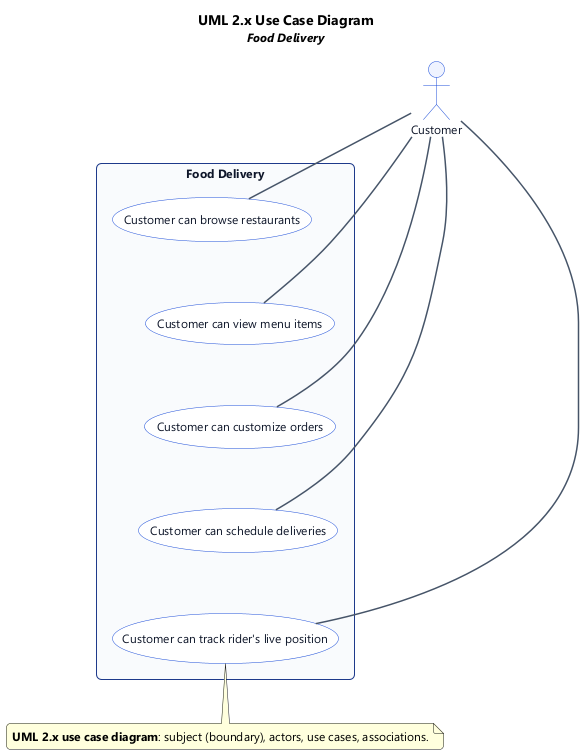

The diagram above was rendered by PlantUML. Its source (embedded in the PNG):
@startuml
' UML 2.x Use Case Diagram (PlantUML)
top to bottom direction

title UML 2.x Use Case Diagram\n<size:12><i>Food Delivery</i></size>

skinparam backgroundColor #FFFFFF
skinparam shadowing false
skinparam roundcorner 8
skinparam defaultFontName "Segoe UI", Helvetica, Arial, sans-serif
skinparam defaultFontSize 12
skinparam TitleFontSize 14
skinparam TitleFontStyle bold
skinparam rectangle {
  BackgroundColor #F8FAFC
  BorderColor #1e3a8a
  FontColor #0f172a
  RoundCorner 10
}
skinparam usecase {
  BackgroundColor #FFFFFF
  BorderColor #1d4ed8
  FontColor #0f172a
}
skinparam actor {
  BackgroundColor #EEF2FF
  BorderColor #1d4ed8
  FontColor #0f172a
}
skinparam arrow {
  Color #475569
  Thickness 1.5
}

' --- Actors (outside subject) ---
actor "Customer" as act_0

' --- Subject (system boundary) & use cases ---
rectangle "Food Delivery" {
  usecase "Customer can browse restaurants" as uc_0
  usecase "Customer can view menu items" as uc_1
  usecase "Customer can customize orders" as uc_2
  usecase "Customer can schedule deliveries" as uc_3
  usecase "Customer can track rider's live position" as uc_4
  ' vertical stack hint
  uc_0 -[hidden]down- uc_1
  uc_1 -[hidden]down- uc_2
  uc_2 -[hidden]down- uc_3
  uc_3 -[hidden]down- uc_4
}

' --- Associations (actor to use case) ---
act_0 -- uc_0
act_0 -- uc_1
act_0 -- uc_2
act_0 -- uc_3
act_0 -- uc_4

note bottom
  **UML 2.x use case diagram**: subject (boundary), actors, use cases, associations.
end note

@enduml